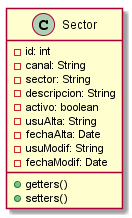

The diagram above was rendered by PlantUML. Its source (embedded in the PNG):
@startuml Sector

class Sector{
 -id: int
 -canal: String
 -sector: String
 -descripcion: String
 -activo: boolean
 -usuAlta: String
 -fechaAlta: Date
 -usuModif: String
 -fechaModif: Date
 +getters()
 +setters()
}

@enduml